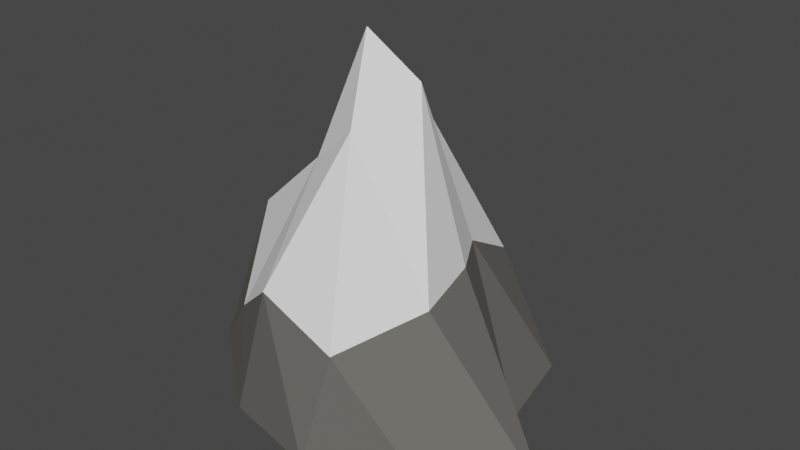 # Source: Mountains_One.blend  (saved by Blender 4.4.32; exported with 4.5.12 LTS)
import bpy
from mathutils import Matrix  # noqa: F401  (used for matrix-valued properties, if any)

bpy.ops.wm.read_factory_settings(use_empty=True)
scene = bpy.context.scene
scene.name = 'Scene'

# ---- collections
col_collection = bpy.data.collections.new('Collection'); scene.collection.children.link(col_collection)

# ---- images (referenced by path relative to the original .blend; pixels are not part of the script)
import os
ASSET_DIR = os.environ.get("B2B_ASSET_DIR", "")  # directory of the original .blend (textures are referenced by path, not embedded)
HERE = os.path.dirname(os.path.abspath(__file__))  # packed textures are extracted next to this script under _unpacked/

def load_image(name, relpath, width, height, colorspace="sRGB"):
    """Load a texture the original file referenced (path relative to the .blend, or extracted next to this script)."""
    p = next((c for c in (os.path.join(HERE, relpath), os.path.join(ASSET_DIR, relpath)) if relpath and os.path.exists(c)), "")
    if p:
        img = bpy.data.images.load(p, check_existing=True)
        img.name = name
    else:  # same state as the original file: an image datablock whose file is absent (Cycles renders it pink)
        img = bpy.data.images.new(name, width, height)
        img.source = "FILE"
        img.filepath = "//" + (relpath or name)
    img.colorspace_settings.name = colorspace
    return img
img_imphenziapixpal_emission_png = load_image('ImphenziaPixPal-Emission.png', '_unpacked/ImphenziaPixel-Emission.d2b62fc8.png', 128, 128, 'sRGB')
img_imphenziapixpal_attributes_png = load_image('ImphenziaPixPal-Attributes.png', '_unpacked/ImphenziaPixel-Attributes.21da9614.png', 128, 128, 'sRGB')
img_imphenziapixpal_basecolor_png = load_image('ImphenziaPixPal-BaseColor.png', '_unpacked/ImphenziaPixel-BaseColor.e97722d7.png', 128, 128, 'sRGB')

# ---- materials (node trees are filled in below, after node groups)
mat_imphenziapixpal = bpy.data.materials.new('ImphenziaPixPal')
mat_imphenziapixpal.alpha_threshold = 0.0
mat_imphenziapixpal.use_transparent_shadow = False
mat_imphenziapixpal.roughness = 0.5
mat_imphenziapixpal.line_color = (0.0, 0.0, 0.0, 1.0)

# ---- material node trees
mat_imphenziapixpal.use_nodes = True; mat_imphenziapixpal.node_tree.nodes.clear()
_N = mat_imphenziapixpal.node_tree.nodes; _L = mat_imphenziapixpal.node_tree.links
n0 = _N.new('ShaderNodeOutputMaterial'); n0.name = 'Material Output'; n0.location = (2662, 1040)
n1 = _N.new('ShaderNodeBsdfPrincipled'); n1.name = 'Principled BSDF'; n1.location = (2354, 1081)
n1.distribution = 'GGX'
n1.subsurface_method = 'RANDOM_WALK_SKIN'
n1.inputs[3].default_value = 1.45
n1.inputs[13].default_value = 0.1412
n1.inputs[28].default_value = 20.0
n2 = _N.new('ShaderNodeMath'); n2.name = 'Math'; n2.location = (699, -168)
n2.operation = 'SUBTRACT'
n2.inputs[0].default_value = 1.0
n3 = _N.new('ShaderNodeMath'); n3.name = 'Math.003'; n3.location = (406, -226)
n3.operation = 'MULTIPLY'
n4 = _N.new('ShaderNodeMath'); n4.name = 'Math.002'; n4.location = (213, -320)
n4.operation = 'DIVIDE'
n4.inputs[1].default_value = 36.0
n5 = _N.new('ShaderNodeSeparateColor'); n5.name = 'Separate Color'; n5.location = (335, -78)
n6 = _N.new('ShaderNodeMath'); n6.name = 'Math.001'; n6.location = (592, -174)
n6.operation = 'SUBTRACT'
n7 = _N.new('ShaderNodeSeparateXYZ'); n7.name = 'Separate XYZ'; n7.location = (403, -75)
n8 = _N.new('ShaderNodeCombineXYZ'); n8.name = 'Combine XYZ'; n8.location = (782, -52)
n9 = _N.new('ShaderNodeTexCoord'); n9.name = 'Texture Coordinate'; n9.location = (78, -40)
n10 = _N.new('ShaderNodeTexImage'); n10.name = 'Image Texture'; n10.location = (30, -40)
n10.image = img_imphenziapixpal_emission_png
n10.interpolation = 'Closest'
n11 = _N.new('ShaderNodeTexImage'); n11.name = 'Image Texture.003'; n11.location = (30, -40)
n11.image = img_imphenziapixpal_attributes_png
n11.interpolation = 'Closest'
n12 = _N.new('ShaderNodeTexImage'); n12.name = 'Image Texture.002'; n12.location = (30, -40)
n12.image = img_imphenziapixpal_basecolor_png
n12.interpolation = 'Closest'
n13 = _N.new('ShaderNodeValue'); n13.name = 'Value'; n13.location = (30, -392)
n13.outputs[0].default_value = 103.0
n14 = _N.new('NodeFrame'); n14.name = 'Frame'; n14.location = (970, 874)
n14.label = 'Animated Colors'
n14.width = 952
n15 = _N.new('NodeFrame'); n15.name = 'Frame.001'; n15.location = (829, 1246)
n15.label = 'Attributes'
n15.width = 869
n16 = _N.new('NodeFrame'); n16.name = 'Frame.002'; n16.location = (1984, 779)
n16.label = 'Emission'
n16.width = 300
n17 = _N.new('NodeFrame'); n17.name = 'Frame.003'; n17.location = (1984, 1388)
n17.label = 'Colors'
n17.width = 300
n2.parent = n15
n3.parent = n14
n4.parent = n14
n5.parent = n15
n6.parent = n14
n7.parent = n14
n8.parent = n14
n9.parent = n14
n10.parent = n16
n11.parent = n15
n12.parent = n17
n13.parent = n14
_L.new(n1.outputs[0], n0.inputs[0])
_L.new(n10.outputs[0], n1.inputs[27])
_L.new(n11.outputs[0], n5.inputs[0])
_L.new(n5.outputs[1], n2.inputs[1])
_L.new(n2.outputs[0], n1.inputs[2])
_L.new(n5.outputs[0], n1.inputs[1])
_L.new(n12.outputs[0], n1.inputs[0])
_L.new(n13.outputs[0], n4.inputs[0])
_L.new(n9.outputs[2], n7.inputs[0])
_L.new(n7.outputs[0], n8.inputs[0])
_L.new(n7.outputs[2], n8.inputs[2])
_L.new(n7.outputs[1], n6.inputs[0])
_L.new(n6.outputs[0], n8.inputs[1])
_L.new(n8.outputs[0], n12.inputs[0])
_L.new(n3.outputs[0], n6.inputs[1])
_L.new(n8.outputs[0], n10.inputs[0])
_L.new(n5.outputs[2], n3.inputs[0])
_L.new(n4.outputs[0], n3.inputs[1])
n0.is_active_output = True

# ---- world
world_world = bpy.data.worlds.new('World'); scene.world = world_world
world_world.color = (0.05088, 0.05088, 0.05088)
world_world.use_sun_shadow = False
world_world.sun_shadow_jitter_overblur = 0.0

# ---- meshes
me_icosphere = bpy.data.meshes.new('Icosphere')
me_icosphere.from_pydata([(0.477, -1.328, 1.17), (-1.191, -0.818, 0.8145), (-1.188, 0.8188, 0.8138), (0.4709, 1.322, 1.167), (0.9857, -0.05332, 1.706), (-0.1264, -0.09859, 3.746), (2.243, -0.4775, 0.02066), (1.377, 0.2898, 0.01894), (0.2581, -1.531, 0.01155), (1.676, -1.256, 0.01747), (-1.952, -0.4156, -0.07284), (-0.9203, -1.211, -0.09216), (-0.9566, 1.3, -0.006685), (-1.953, 0.5463, -0.07077), (1.171, 1.285, 0.01465), (0.09603, 1.589, 0.01376), (1.165, -0.8103, 1.667), (-0.391, -1.275, 1.481), (-1.616, -0.008229, 1.561), (-0.3918, 1.244, 1.479), (0.6865, 0.4575, 1.675), (0.09083, -0.5756, 2.964), (0.4882, -0.09562, 3.37), (-0.5202, -0.3616, 2.479), (-0.5197, 0.2564, 2.48), (0.09074, 0.4246, 2.958)], [], [(0, 16, 21), (1, 17, 23), (2, 18, 24), (3, 19, 25), (4, 20, 22), (22, 25, 5), (22, 20, 25), (20, 3, 25), (25, 24, 5), (25, 19, 24), (19, 2, 24), (24, 23, 5), (24, 18, 23), (18, 1, 23), (23, 21, 5), (23, 17, 21), (17, 0, 21), (21, 22, 5), (21, 16, 22), (16, 4, 22), (7, 20, 4), (7, 14, 20), (14, 3, 20), (15, 19, 3), (15, 12, 19), (12, 2, 19), (13, 18, 2), (13, 10, 18), (10, 1, 18), (11, 17, 1), (11, 8, 17), (8, 0, 17), (9, 16, 0), (9, 6, 16), (6, 4, 16), (14, 15, 3), (12, 13, 2), (10, 11, 1), (8, 9, 0), (6, 7, 4)])
_uv = me_icosphere.uv_layers.new(name='UVMap')
_uv.uv.foreach_set('vector', [0.2619, 0.5045, 0.2619, 0.5045, 0.2619, 0.5045, 0.2619, 0.5045, 0.2619, 0.5045, 0.2619, 0.5045, 0.2619, 0.5045, 0.2619, 0.5045, 0.2619, 0.5045, 0.2619, 0.5045, 0.2619, 0.5045, 0.2619, 0.5045, 0.2619, 0.5045, 0.2619, 0.5045, 0.2619, 0.5045, 0.2619, 0.5045, 0.2619, 0.5045, 0.2619, 0.5045, 0.2619, 0.5045, 0.2619, 0.5045, 0.2619, 0.5045, 0.2619, 0.5045, 0.2619, 0.5045, 0.2619, 0.5045, 0.2619, 0.5045, 0.2619, 0.5045, 0.2619, 0.5045, 0.2619, 0.5045, 0.2619, 0.5045, 0.2619, 0.5045, 0.2619, 0.5045, 0.2619, 0.5045, 0.2619, 0.5045, 0.2619, 0.5045, 0.2619, 0.5045, 0.2619, 0.5045, 0.2619, 0.5045, 0.2619, 0.5045, 0.2619, 0.5045, 0.2619, 0.5045, 0.2619, 0.5045, 0.2619, 0.5045, 0.2619, 0.5045, 0.2619, 0.5045, 0.2619, 0.5045, 0.2619, 0.5045, 0.2619, 0.5045, 0.2619, 0.5045, 0.2619, 0.5045, 0.2619, 0.5045, 0.2619, 0.5045, 0.2619, 0.5045, 0.2619, 0.5045, 0.2619, 0.5045, 0.2619, 0.5045, 0.2619, 0.5045, 0.2619, 0.5045, 0.2619, 0.5045, 0.2619, 0.5045, 0.2619, 0.5045, 0.285, 0.3707, 0.285, 0.3707, 0.285, 0.3707, 0.285, 0.3707, 0.285, 0.3707, 0.285, 0.3707, 0.285, 0.3707, 0.285, 0.3707, 0.285, 0.3707, 0.285, 0.3707, 0.285, 0.3707, 0.285, 0.3707, 0.285, 0.3707, 0.285, 0.3707, 0.285, 0.3707, 0.285, 0.3707, 0.285, 0.3707, 0.285, 0.3707, 0.285, 0.3707, 0.285, 0.3707, 0.285, 0.3707, 0.285, 0.3707, 0.285, 0.3707, 0.285, 0.3707, 0.285, 0.3707, 0.285, 0.3707, 0.285, 0.3707, 0.285, 0.3707, 0.285, 0.3707, 0.285, 0.3707, 0.285, 0.3707, 0.285, 0.3707, 0.285, 0.3707, 0.285, 0.3707, 0.285, 0.3707, 0.285, 0.3707, 0.285, 0.3707, 0.285, 0.3707, 0.285, 0.3707, 0.285, 0.3707, 0.285, 0.3707, 0.285, 0.3707, 0.285, 0.3707, 0.285, 0.3707, 0.285, 0.3707, 0.285, 0.3707, 0.285, 0.3707, 0.285, 0.3707, 0.285, 0.3707, 0.285, 0.3707, 0.285, 0.3707, 0.285, 0.3707, 0.285, 0.3707, 0.285, 0.3707, 0.285, 0.3707, 0.285, 0.3707, 0.285, 0.3707, 0.285, 0.3707, 0.285, 0.3707, 0.285, 0.3707])
me_icosphere.materials.append(mat_imphenziapixpal)
me_icosphere.update()

# ---- objects
ob_empty = bpy.data.objects.new('Empty', None)
ob_empty_001 = bpy.data.objects.new('Empty.001', None)
ob_icosphere = bpy.data.objects.new('Icosphere', me_icosphere)

# ---- transforms, parenting, visibility, modifiers, constraints
ob_empty.location = (0.7039, -4.19, 1.047)
ob_empty.rotation_euler = (1.571, -0.0, 0.0)
ob_empty.scale = (0.9233, 0.9233, 0.9233)
ob_empty.empty_display_type = 'IMAGE'
ob_empty.empty_display_size = 5.0
ob_empty_001.location = (-1.718, -0.1541, 1.047)
ob_empty_001.rotation_euler = (1.571, -0.0, 1.571)
ob_empty_001.scale = (0.9233, 0.9233, 0.9233)
ob_empty_001.empty_display_type = 'IMAGE'
ob_empty_001.empty_display_size = 5.0
ob_icosphere.location = (0.4362, 2.604, 0.0001273)

# ---- collection membership
scene.collection.objects.link(ob_empty)
scene.collection.objects.link(ob_empty_001)
scene.collection.objects.link(ob_icosphere)

# ---- scene / render settings (as saved in the file)
scene.frame_start = 1; scene.frame_end = 150; scene.frame_set(103)
scene.render.engine = 'BLENDER_EEVEE_NEXT'
scene.render.fps = 20
scene.render.use_motion_blur = True
scene.cycles.feature_set = 'EXPERIMENTAL'
scene.cycles.samples = 128
scene.cycles.sampling_pattern = 'TABULATED_SOBOL'
scene.cycles.use_light_tree = False
scene.cycles.bake_type = 'DIFFUSE'
scene.eevee.use_gtao = True
scene.eevee.gtao_distance = 8.09
scene.eevee.fast_gi_step_count = 64
scene.eevee.fast_gi_ray_count = 4
scene.eevee.use_raytracing = True
scene.view_settings.view_transform = 'Filmic'
bpy.context.view_layer.update()

# ---- added for rendering (the .blend has no active camera and no usable light): camera, sun
cam_auto = bpy.data.cameras.new('AutoCamera')
cam_auto.lens = 50.0
cam_auto.sensor_width = 36.0
cam_auto.clip_end = 1000.0
ob_auto_camera = bpy.data.objects.new('AutoCamera', cam_auto)
scene.collection.objects.link(ob_auto_camera)
ob_auto_camera.location = (6.58246, -4.56848, 6.62826)
ob_auto_camera.rotation_euler = (1.09748, -7.21219e-08, 0.694738)
scene.camera = ob_auto_camera
light_auto_sun = bpy.data.lights.new('AutoSun', 'SUN')
light_auto_sun.energy = 3.0
light_auto_sun.angle = 0.0523599
ob_auto_sun = bpy.data.objects.new('AutoSun', light_auto_sun)
scene.collection.objects.link(ob_auto_sun)
ob_auto_sun.rotation_euler = (0.872665, 0.174533, 0.523599)
bpy.context.view_layer.update()
